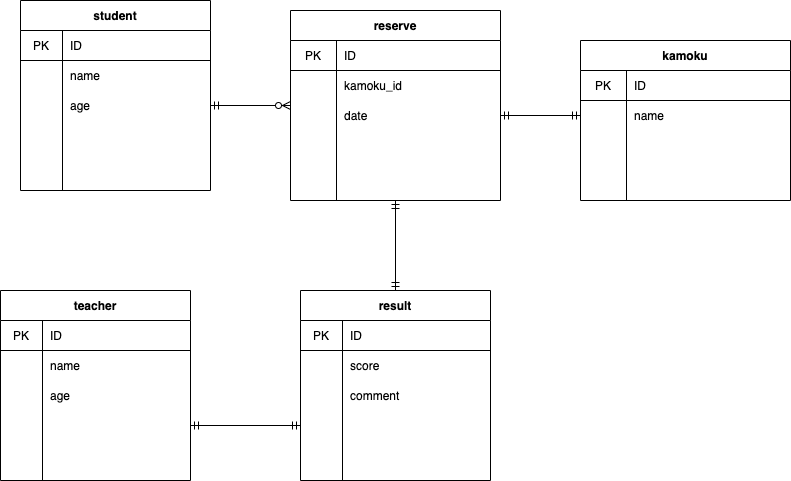

The diagram above was exported from draw.io. Its source (the exported page's mxGraphModel, read from the mxfile embedded in the PNG):
<mxGraphModel dx="365" dy="680" grid="1" gridSize="10" guides="1" tooltips="1" connect="1" arrows="1" fold="1" page="1" pageScale="1" pageWidth="827" pageHeight="1169" math="0" shadow="0">
  <root>
    <mxCell id="0" />
    <mxCell id="1" parent="0" />
    <mxCell id="12" value="teacher" style="shape=table;startSize=30;container=1;collapsible=0;childLayout=tableLayout;fixedRows=1;rowLines=0;fontStyle=1;align=center;" parent="1" vertex="1">
      <mxGeometry x="10" y="330" width="190" height="190" as="geometry" />
    </mxCell>
    <mxCell id="13" value="" style="shape=partialRectangle;html=1;whiteSpace=wrap;collapsible=0;dropTarget=0;pointerEvents=0;fillColor=none;top=0;left=0;bottom=1;right=0;points=[[0,0.5],[1,0.5]];portConstraint=eastwest;" parent="12" vertex="1">
      <mxGeometry y="30" width="190" height="30" as="geometry" />
    </mxCell>
    <mxCell id="14" value="PK" style="shape=partialRectangle;html=1;whiteSpace=wrap;connectable=0;fillColor=none;top=0;left=0;bottom=0;right=0;overflow=hidden;" parent="13" vertex="1">
      <mxGeometry width="42" height="30" as="geometry" />
    </mxCell>
    <mxCell id="15" value="ID" style="shape=partialRectangle;html=1;whiteSpace=wrap;connectable=0;fillColor=none;top=0;left=0;bottom=0;right=0;align=left;spacingLeft=6;overflow=hidden;" parent="13" vertex="1">
      <mxGeometry x="42" width="148" height="30" as="geometry" />
    </mxCell>
    <mxCell id="16" value="" style="shape=partialRectangle;html=1;whiteSpace=wrap;collapsible=0;dropTarget=0;pointerEvents=0;fillColor=none;top=0;left=0;bottom=0;right=0;points=[[0,0.5],[1,0.5]];portConstraint=eastwest;" parent="12" vertex="1">
      <mxGeometry y="60" width="190" height="30" as="geometry" />
    </mxCell>
    <mxCell id="17" value="" style="shape=partialRectangle;html=1;whiteSpace=wrap;connectable=0;fillColor=none;top=0;left=0;bottom=0;right=0;overflow=hidden;" parent="16" vertex="1">
      <mxGeometry width="42" height="30" as="geometry" />
    </mxCell>
    <mxCell id="18" value="name" style="shape=partialRectangle;html=1;whiteSpace=wrap;connectable=0;fillColor=none;top=0;left=0;bottom=0;right=0;align=left;spacingLeft=6;overflow=hidden;" parent="16" vertex="1">
      <mxGeometry x="42" width="148" height="30" as="geometry" />
    </mxCell>
    <mxCell id="19" value="" style="shape=partialRectangle;html=1;whiteSpace=wrap;collapsible=0;dropTarget=0;pointerEvents=0;fillColor=none;top=0;left=0;bottom=0;right=0;points=[[0,0.5],[1,0.5]];portConstraint=eastwest;" parent="12" vertex="1">
      <mxGeometry y="90" width="190" height="30" as="geometry" />
    </mxCell>
    <mxCell id="20" value="" style="shape=partialRectangle;html=1;whiteSpace=wrap;connectable=0;fillColor=none;top=0;left=0;bottom=0;right=0;overflow=hidden;" parent="19" vertex="1">
      <mxGeometry width="42" height="30" as="geometry" />
    </mxCell>
    <mxCell id="21" value="age" style="shape=partialRectangle;html=1;whiteSpace=wrap;connectable=0;fillColor=none;top=0;left=0;bottom=0;right=0;align=left;spacingLeft=6;overflow=hidden;" parent="19" vertex="1">
      <mxGeometry x="42" width="148" height="30" as="geometry" />
    </mxCell>
    <mxCell id="22" value="" style="shape=partialRectangle;html=1;whiteSpace=wrap;collapsible=0;dropTarget=0;pointerEvents=0;fillColor=none;top=0;left=0;bottom=0;right=0;points=[[0,0.5],[1,0.5]];portConstraint=eastwest;" parent="12" vertex="1">
      <mxGeometry y="120" width="190" height="30" as="geometry" />
    </mxCell>
    <mxCell id="23" value="" style="shape=partialRectangle;html=1;whiteSpace=wrap;connectable=0;fillColor=none;top=0;left=0;bottom=0;right=0;overflow=hidden;" parent="22" vertex="1">
      <mxGeometry width="42" height="30" as="geometry" />
    </mxCell>
    <mxCell id="24" value="" style="shape=partialRectangle;html=1;whiteSpace=wrap;connectable=0;fillColor=none;top=0;left=0;bottom=0;right=0;align=left;spacingLeft=6;overflow=hidden;" parent="22" vertex="1">
      <mxGeometry x="42" width="148" height="30" as="geometry" />
    </mxCell>
    <mxCell id="38" value="result" style="shape=table;startSize=30;container=1;collapsible=0;childLayout=tableLayout;fixedRows=1;rowLines=0;fontStyle=1;align=center;" parent="1" vertex="1">
      <mxGeometry x="310" y="330" width="190" height="190" as="geometry" />
    </mxCell>
    <mxCell id="39" value="" style="shape=partialRectangle;html=1;whiteSpace=wrap;collapsible=0;dropTarget=0;pointerEvents=0;fillColor=none;top=0;left=0;bottom=1;right=0;points=[[0,0.5],[1,0.5]];portConstraint=eastwest;" parent="38" vertex="1">
      <mxGeometry y="30" width="190" height="30" as="geometry" />
    </mxCell>
    <mxCell id="40" value="PK" style="shape=partialRectangle;html=1;whiteSpace=wrap;connectable=0;fillColor=none;top=0;left=0;bottom=0;right=0;overflow=hidden;" parent="39" vertex="1">
      <mxGeometry width="42" height="30" as="geometry" />
    </mxCell>
    <mxCell id="41" value="ID" style="shape=partialRectangle;html=1;whiteSpace=wrap;connectable=0;fillColor=none;top=0;left=0;bottom=0;right=0;align=left;spacingLeft=6;overflow=hidden;" parent="39" vertex="1">
      <mxGeometry x="42" width="148" height="30" as="geometry" />
    </mxCell>
    <mxCell id="45" value="" style="shape=partialRectangle;html=1;whiteSpace=wrap;collapsible=0;dropTarget=0;pointerEvents=0;fillColor=none;top=0;left=0;bottom=0;right=0;points=[[0,0.5],[1,0.5]];portConstraint=eastwest;" parent="38" vertex="1">
      <mxGeometry y="60" width="190" height="30" as="geometry" />
    </mxCell>
    <mxCell id="46" value="" style="shape=partialRectangle;html=1;whiteSpace=wrap;connectable=0;fillColor=none;top=0;left=0;bottom=0;right=0;overflow=hidden;" parent="45" vertex="1">
      <mxGeometry width="42" height="30" as="geometry" />
    </mxCell>
    <mxCell id="47" value="score" style="shape=partialRectangle;html=1;whiteSpace=wrap;connectable=0;fillColor=none;top=0;left=0;bottom=0;right=0;align=left;spacingLeft=6;overflow=hidden;" parent="45" vertex="1">
      <mxGeometry x="42" width="148" height="30" as="geometry" />
    </mxCell>
    <mxCell id="126" value="" style="shape=partialRectangle;html=1;whiteSpace=wrap;collapsible=0;dropTarget=0;pointerEvents=0;fillColor=none;top=0;left=0;bottom=0;right=0;points=[[0,0.5],[1,0.5]];portConstraint=eastwest;" parent="38" vertex="1">
      <mxGeometry y="90" width="190" height="30" as="geometry" />
    </mxCell>
    <mxCell id="127" value="" style="shape=partialRectangle;html=1;whiteSpace=wrap;connectable=0;fillColor=none;top=0;left=0;bottom=0;right=0;overflow=hidden;" parent="126" vertex="1">
      <mxGeometry width="42" height="30" as="geometry" />
    </mxCell>
    <mxCell id="128" value="comment" style="shape=partialRectangle;html=1;whiteSpace=wrap;connectable=0;fillColor=none;top=0;left=0;bottom=0;right=0;align=left;spacingLeft=6;overflow=hidden;" parent="126" vertex="1">
      <mxGeometry x="42" width="148" height="30" as="geometry" />
    </mxCell>
    <mxCell id="48" value="" style="shape=partialRectangle;html=1;whiteSpace=wrap;collapsible=0;dropTarget=0;pointerEvents=0;fillColor=none;top=0;left=0;bottom=0;right=0;points=[[0,0.5],[1,0.5]];portConstraint=eastwest;" parent="38" vertex="1">
      <mxGeometry y="120" width="190" height="30" as="geometry" />
    </mxCell>
    <mxCell id="49" value="" style="shape=partialRectangle;html=1;whiteSpace=wrap;connectable=0;fillColor=none;top=0;left=0;bottom=0;right=0;overflow=hidden;" parent="48" vertex="1">
      <mxGeometry width="42" height="30" as="geometry" />
    </mxCell>
    <mxCell id="50" value="" style="shape=partialRectangle;html=1;whiteSpace=wrap;connectable=0;fillColor=none;top=0;left=0;bottom=0;right=0;align=left;spacingLeft=6;overflow=hidden;" parent="48" vertex="1">
      <mxGeometry x="42" width="148" height="30" as="geometry" />
    </mxCell>
    <mxCell id="120" style="edgeStyle=none;rounded=0;orthogonalLoop=1;jettySize=auto;html=1;exitX=0.5;exitY=1;exitDx=0;exitDy=0;entryX=0.5;entryY=0;entryDx=0;entryDy=0;startArrow=ERmandOne;startFill=0;endArrow=ERmandOne;endFill=0;" parent="1" source="64" target="38" edge="1">
      <mxGeometry relative="1" as="geometry">
        <mxPoint x="615" y="300" as="targetPoint" />
      </mxGeometry>
    </mxCell>
    <mxCell id="64" value="reserve" style="shape=table;startSize=30;container=1;collapsible=0;childLayout=tableLayout;fixedRows=1;rowLines=0;fontStyle=1;align=center;" parent="1" vertex="1">
      <mxGeometry x="300" y="50" width="210" height="190" as="geometry" />
    </mxCell>
    <mxCell id="65" value="" style="shape=partialRectangle;html=1;whiteSpace=wrap;collapsible=0;dropTarget=0;pointerEvents=0;fillColor=none;top=0;left=0;bottom=1;right=0;points=[[0,0.5],[1,0.5]];portConstraint=eastwest;" parent="64" vertex="1">
      <mxGeometry y="30" width="210" height="30" as="geometry" />
    </mxCell>
    <mxCell id="66" value="PK" style="shape=partialRectangle;html=1;whiteSpace=wrap;connectable=0;fillColor=none;top=0;left=0;bottom=0;right=0;overflow=hidden;" parent="65" vertex="1">
      <mxGeometry width="46" height="30" as="geometry" />
    </mxCell>
    <mxCell id="67" value="ID" style="shape=partialRectangle;html=1;whiteSpace=wrap;connectable=0;fillColor=none;top=0;left=0;bottom=0;right=0;align=left;spacingLeft=6;overflow=hidden;" parent="65" vertex="1">
      <mxGeometry x="46" width="164" height="30" as="geometry" />
    </mxCell>
    <mxCell id="71" value="" style="shape=partialRectangle;html=1;whiteSpace=wrap;collapsible=0;dropTarget=0;pointerEvents=0;fillColor=none;top=0;left=0;bottom=0;right=0;points=[[0,0.5],[1,0.5]];portConstraint=eastwest;" parent="64" vertex="1">
      <mxGeometry y="60" width="210" height="30" as="geometry" />
    </mxCell>
    <mxCell id="72" value="" style="shape=partialRectangle;html=1;whiteSpace=wrap;connectable=0;fillColor=none;top=0;left=0;bottom=0;right=0;overflow=hidden;" parent="71" vertex="1">
      <mxGeometry width="46" height="30" as="geometry" />
    </mxCell>
    <mxCell id="73" value="kamoku_id" style="shape=partialRectangle;html=1;whiteSpace=wrap;connectable=0;fillColor=none;top=0;left=0;bottom=0;right=0;align=left;spacingLeft=6;overflow=hidden;" parent="71" vertex="1">
      <mxGeometry x="46" width="164" height="30" as="geometry" />
    </mxCell>
    <mxCell id="74" value="" style="shape=partialRectangle;html=1;whiteSpace=wrap;collapsible=0;dropTarget=0;pointerEvents=0;fillColor=none;top=0;left=0;bottom=0;right=0;points=[[0,0.5],[1,0.5]];portConstraint=eastwest;" parent="64" vertex="1">
      <mxGeometry y="90" width="210" height="30" as="geometry" />
    </mxCell>
    <mxCell id="75" value="" style="shape=partialRectangle;html=1;whiteSpace=wrap;connectable=0;fillColor=none;top=0;left=0;bottom=0;right=0;overflow=hidden;" parent="74" vertex="1">
      <mxGeometry width="46" height="30" as="geometry" />
    </mxCell>
    <mxCell id="76" value="date" style="shape=partialRectangle;html=1;whiteSpace=wrap;connectable=0;fillColor=none;top=0;left=0;bottom=0;right=0;align=left;spacingLeft=6;overflow=hidden;" parent="74" vertex="1">
      <mxGeometry x="46" width="164" height="30" as="geometry" />
    </mxCell>
    <mxCell id="77" value="student" style="shape=table;startSize=30;container=1;collapsible=0;childLayout=tableLayout;fixedRows=1;rowLines=0;fontStyle=1;align=center;" parent="1" vertex="1">
      <mxGeometry x="30" y="40" width="190" height="190" as="geometry" />
    </mxCell>
    <mxCell id="78" value="" style="shape=partialRectangle;html=1;whiteSpace=wrap;collapsible=0;dropTarget=0;pointerEvents=0;fillColor=none;top=0;left=0;bottom=1;right=0;points=[[0,0.5],[1,0.5]];portConstraint=eastwest;" parent="77" vertex="1">
      <mxGeometry y="30" width="190" height="30" as="geometry" />
    </mxCell>
    <mxCell id="79" value="PK" style="shape=partialRectangle;html=1;whiteSpace=wrap;connectable=0;fillColor=none;top=0;left=0;bottom=0;right=0;overflow=hidden;" parent="78" vertex="1">
      <mxGeometry width="42" height="30" as="geometry" />
    </mxCell>
    <mxCell id="80" value="ID" style="shape=partialRectangle;html=1;whiteSpace=wrap;connectable=0;fillColor=none;top=0;left=0;bottom=0;right=0;align=left;spacingLeft=6;overflow=hidden;" parent="78" vertex="1">
      <mxGeometry x="42" width="148" height="30" as="geometry" />
    </mxCell>
    <mxCell id="81" value="" style="shape=partialRectangle;html=1;whiteSpace=wrap;collapsible=0;dropTarget=0;pointerEvents=0;fillColor=none;top=0;left=0;bottom=0;right=0;points=[[0,0.5],[1,0.5]];portConstraint=eastwest;" parent="77" vertex="1">
      <mxGeometry y="60" width="190" height="30" as="geometry" />
    </mxCell>
    <mxCell id="82" value="" style="shape=partialRectangle;html=1;whiteSpace=wrap;connectable=0;fillColor=none;top=0;left=0;bottom=0;right=0;overflow=hidden;" parent="81" vertex="1">
      <mxGeometry width="42" height="30" as="geometry" />
    </mxCell>
    <mxCell id="83" value="name" style="shape=partialRectangle;html=1;whiteSpace=wrap;connectable=0;fillColor=none;top=0;left=0;bottom=0;right=0;align=left;spacingLeft=6;overflow=hidden;" parent="81" vertex="1">
      <mxGeometry x="42" width="148" height="30" as="geometry" />
    </mxCell>
    <mxCell id="84" value="" style="shape=partialRectangle;html=1;whiteSpace=wrap;collapsible=0;dropTarget=0;pointerEvents=0;fillColor=none;top=0;left=0;bottom=0;right=0;points=[[0,0.5],[1,0.5]];portConstraint=eastwest;" parent="77" vertex="1">
      <mxGeometry y="90" width="190" height="30" as="geometry" />
    </mxCell>
    <mxCell id="85" value="" style="shape=partialRectangle;html=1;whiteSpace=wrap;connectable=0;fillColor=none;top=0;left=0;bottom=0;right=0;overflow=hidden;" parent="84" vertex="1">
      <mxGeometry width="42" height="30" as="geometry" />
    </mxCell>
    <mxCell id="86" value="age" style="shape=partialRectangle;html=1;whiteSpace=wrap;connectable=0;fillColor=none;top=0;left=0;bottom=0;right=0;align=left;spacingLeft=6;overflow=hidden;" parent="84" vertex="1">
      <mxGeometry x="42" width="148" height="30" as="geometry" />
    </mxCell>
    <mxCell id="87" value="" style="shape=partialRectangle;html=1;whiteSpace=wrap;collapsible=0;dropTarget=0;pointerEvents=0;fillColor=none;top=0;left=0;bottom=0;right=0;points=[[0,0.5],[1,0.5]];portConstraint=eastwest;" parent="77" vertex="1">
      <mxGeometry y="120" width="190" height="30" as="geometry" />
    </mxCell>
    <mxCell id="88" value="" style="shape=partialRectangle;html=1;whiteSpace=wrap;connectable=0;fillColor=none;top=0;left=0;bottom=0;right=0;overflow=hidden;" parent="87" vertex="1">
      <mxGeometry width="42" height="30" as="geometry" />
    </mxCell>
    <mxCell id="89" value="" style="shape=partialRectangle;html=1;whiteSpace=wrap;connectable=0;fillColor=none;top=0;left=0;bottom=0;right=0;align=left;spacingLeft=6;overflow=hidden;" parent="87" vertex="1">
      <mxGeometry x="42" width="148" height="30" as="geometry" />
    </mxCell>
    <mxCell id="119" style="rounded=0;orthogonalLoop=1;jettySize=auto;html=1;exitX=1;exitY=0.5;exitDx=0;exitDy=0;entryX=0;entryY=0.5;entryDx=0;entryDy=0;startArrow=ERmandOne;startFill=0;endArrow=ERzeroToMany;endFill=1;" parent="1" source="84" target="64" edge="1">
      <mxGeometry relative="1" as="geometry" />
    </mxCell>
    <mxCell id="129" value="kamoku" style="shape=table;startSize=30;container=1;collapsible=0;childLayout=tableLayout;fixedRows=1;rowLines=0;fontStyle=1;align=center;" vertex="1" parent="1">
      <mxGeometry x="590" y="80" width="210" height="160" as="geometry" />
    </mxCell>
    <mxCell id="130" value="" style="shape=partialRectangle;html=1;whiteSpace=wrap;collapsible=0;dropTarget=0;pointerEvents=0;fillColor=none;top=0;left=0;bottom=1;right=0;points=[[0,0.5],[1,0.5]];portConstraint=eastwest;" vertex="1" parent="129">
      <mxGeometry y="30" width="210" height="30" as="geometry" />
    </mxCell>
    <mxCell id="131" value="PK" style="shape=partialRectangle;html=1;whiteSpace=wrap;connectable=0;fillColor=none;top=0;left=0;bottom=0;right=0;overflow=hidden;" vertex="1" parent="130">
      <mxGeometry width="46" height="30" as="geometry" />
    </mxCell>
    <mxCell id="132" value="ID" style="shape=partialRectangle;html=1;whiteSpace=wrap;connectable=0;fillColor=none;top=0;left=0;bottom=0;right=0;align=left;spacingLeft=6;overflow=hidden;" vertex="1" parent="130">
      <mxGeometry x="46" width="164" height="30" as="geometry" />
    </mxCell>
    <mxCell id="133" value="" style="shape=partialRectangle;html=1;whiteSpace=wrap;collapsible=0;dropTarget=0;pointerEvents=0;fillColor=none;top=0;left=0;bottom=0;right=0;points=[[0,0.5],[1,0.5]];portConstraint=eastwest;" vertex="1" parent="129">
      <mxGeometry y="60" width="210" height="30" as="geometry" />
    </mxCell>
    <mxCell id="134" value="" style="shape=partialRectangle;html=1;whiteSpace=wrap;connectable=0;fillColor=none;top=0;left=0;bottom=0;right=0;overflow=hidden;" vertex="1" parent="133">
      <mxGeometry width="46" height="30" as="geometry" />
    </mxCell>
    <mxCell id="135" value="name" style="shape=partialRectangle;html=1;whiteSpace=wrap;connectable=0;fillColor=none;top=0;left=0;bottom=0;right=0;align=left;spacingLeft=6;overflow=hidden;" vertex="1" parent="133">
      <mxGeometry x="46" width="164" height="30" as="geometry" />
    </mxCell>
    <mxCell id="139" style="rounded=0;orthogonalLoop=1;jettySize=auto;html=1;exitX=1;exitY=0.5;exitDx=0;exitDy=0;entryX=0;entryY=0.5;entryDx=0;entryDy=0;startArrow=ERmandOne;startFill=0;endArrow=ERmandOne;endFill=0;" edge="1" parent="1" source="74" target="133">
      <mxGeometry relative="1" as="geometry" />
    </mxCell>
    <mxCell id="140" style="edgeStyle=none;rounded=0;orthogonalLoop=1;jettySize=auto;html=1;exitX=1;exitY=0.5;exitDx=0;exitDy=0;entryX=0;entryY=0.5;entryDx=0;entryDy=0;startArrow=ERmandOne;startFill=0;endArrow=ERmandOne;endFill=0;" edge="1" parent="1" source="22" target="48">
      <mxGeometry relative="1" as="geometry" />
    </mxCell>
  </root>
</mxGraphModel>